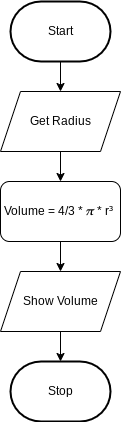

The diagram above was exported from draw.io. Its source (the exported page's mxGraphModel, read from the mxfile embedded in the PNG):
<mxGraphModel dx="702" dy="477" grid="1" gridSize="10" guides="1" tooltips="1" connect="1" arrows="1" fold="1" page="1" pageScale="1" pageWidth="850" pageHeight="1100" math="0" shadow="0">
  <root>
    <mxCell id="0" />
    <mxCell id="1" parent="0" />
    <mxCell id="7" style="edgeStyle=none;html=1;" edge="1" parent="1" source="2" target="4">
      <mxGeometry relative="1" as="geometry" />
    </mxCell>
    <mxCell id="2" value="Start" style="strokeWidth=2;html=1;shape=mxgraph.flowchart.terminator;whiteSpace=wrap;" parent="1" vertex="1">
      <mxGeometry x="260" y="50" width="100" height="60" as="geometry" />
    </mxCell>
    <mxCell id="3" value="Stop" style="strokeWidth=2;html=1;shape=mxgraph.flowchart.terminator;whiteSpace=wrap;" parent="1" vertex="1">
      <mxGeometry x="260" y="410" width="100" height="60" as="geometry" />
    </mxCell>
    <mxCell id="8" style="edgeStyle=none;html=1;" edge="1" parent="1" source="4" target="5">
      <mxGeometry relative="1" as="geometry" />
    </mxCell>
    <mxCell id="4" value="Get Radius" style="shape=parallelogram;perimeter=parallelogramPerimeter;whiteSpace=wrap;html=1;fixedSize=1;" vertex="1" parent="1">
      <mxGeometry x="250" y="140" width="120" height="60" as="geometry" />
    </mxCell>
    <mxCell id="10" style="edgeStyle=none;html=1;" edge="1" parent="1" source="5" target="6">
      <mxGeometry relative="1" as="geometry" />
    </mxCell>
    <mxCell id="5" value="Volume = 4/3 * 𝝅 * r³&amp;nbsp;" style="rounded=1;whiteSpace=wrap;html=1;" vertex="1" parent="1">
      <mxGeometry x="250" y="230" width="120" height="60" as="geometry" />
    </mxCell>
    <mxCell id="11" style="edgeStyle=none;html=1;" edge="1" parent="1" source="6" target="3">
      <mxGeometry relative="1" as="geometry" />
    </mxCell>
    <mxCell id="6" value="Show Volume" style="shape=parallelogram;perimeter=parallelogramPerimeter;whiteSpace=wrap;html=1;fixedSize=1;" vertex="1" parent="1">
      <mxGeometry x="250" y="320" width="120" height="60" as="geometry" />
    </mxCell>
  </root>
</mxGraphModel>